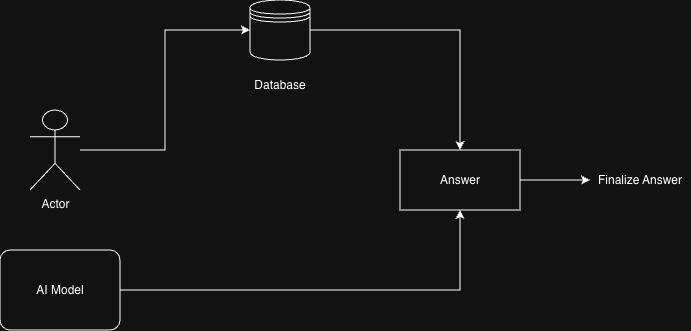

The diagram above was exported from draw.io. Its source (the exported page's mxGraphModel, read from the mxfile embedded in the PNG):
<mxGraphModel dx="891" dy="570" grid="1" gridSize="10" guides="1" tooltips="1" connect="1" arrows="1" fold="1" page="1" pageScale="1" pageWidth="850" pageHeight="1100" math="0" shadow="0">
  <root>
    <mxCell id="0" />
    <mxCell id="1" parent="0" />
    <mxCell id="pezwk5Lx_rlpASjVEl5c-6" style="edgeStyle=orthogonalEdgeStyle;rounded=0;orthogonalLoop=1;jettySize=auto;html=1;entryX=0;entryY=0.5;entryDx=0;entryDy=0;" edge="1" parent="1" source="pezwk5Lx_rlpASjVEl5c-1" target="pezwk5Lx_rlpASjVEl5c-4">
      <mxGeometry relative="1" as="geometry" />
    </mxCell>
    <mxCell id="pezwk5Lx_rlpASjVEl5c-1" value="Actor" style="shape=umlActor;verticalLabelPosition=bottom;verticalAlign=top;html=1;outlineConnect=0;" vertex="1" parent="1">
      <mxGeometry x="80" y="370" width="50" height="80" as="geometry" />
    </mxCell>
    <mxCell id="pezwk5Lx_rlpASjVEl5c-9" style="edgeStyle=orthogonalEdgeStyle;rounded=0;orthogonalLoop=1;jettySize=auto;html=1;" edge="1" parent="1" source="pezwk5Lx_rlpASjVEl5c-4">
      <mxGeometry relative="1" as="geometry">
        <mxPoint x="510" y="410" as="targetPoint" />
      </mxGeometry>
    </mxCell>
    <mxCell id="pezwk5Lx_rlpASjVEl5c-4" value="" style="shape=datastore;whiteSpace=wrap;html=1;" vertex="1" parent="1">
      <mxGeometry x="300" y="260" width="60" height="60" as="geometry" />
    </mxCell>
    <mxCell id="pezwk5Lx_rlpASjVEl5c-5" value="Database" style="text;html=1;whiteSpace=wrap;strokeColor=none;fillColor=none;align=center;verticalAlign=middle;rounded=0;" vertex="1" parent="1">
      <mxGeometry x="300" y="330" width="60" height="30" as="geometry" />
    </mxCell>
    <mxCell id="pezwk5Lx_rlpASjVEl5c-11" style="edgeStyle=orthogonalEdgeStyle;rounded=0;orthogonalLoop=1;jettySize=auto;html=1;entryX=0.5;entryY=1;entryDx=0;entryDy=0;" edge="1" parent="1" source="pezwk5Lx_rlpASjVEl5c-8" target="pezwk5Lx_rlpASjVEl5c-10">
      <mxGeometry relative="1" as="geometry" />
    </mxCell>
    <mxCell id="pezwk5Lx_rlpASjVEl5c-8" value="AI Model" style="points=[[0.25,0,0],[0.5,0,0],[0.75,0,0],[1,0.25,0],[1,0.5,0],[1,0.75,0],[0.75,1,0],[0.5,1,0],[0.25,1,0],[0,0.75,0],[0,0.5,0],[0,0.25,0]];shape=mxgraph.bpmn.task2;whiteSpace=wrap;rectStyle=rounded;size=10;html=1;container=1;expand=0;collapsible=0;taskMarker=abstract;" vertex="1" parent="1">
      <mxGeometry x="50" y="510" width="120" height="80" as="geometry" />
    </mxCell>
    <mxCell id="pezwk5Lx_rlpASjVEl5c-14" style="edgeStyle=orthogonalEdgeStyle;rounded=0;orthogonalLoop=1;jettySize=auto;html=1;" edge="1" parent="1" source="pezwk5Lx_rlpASjVEl5c-10">
      <mxGeometry relative="1" as="geometry">
        <mxPoint x="640" y="440" as="targetPoint" />
      </mxGeometry>
    </mxCell>
    <mxCell id="pezwk5Lx_rlpASjVEl5c-10" value="Answer" style="whiteSpace=wrap;html=1;" vertex="1" parent="1">
      <mxGeometry x="450" y="410" width="120" height="60" as="geometry" />
    </mxCell>
    <mxCell id="pezwk5Lx_rlpASjVEl5c-16" value="Finalize Answer" style="text;html=1;whiteSpace=wrap;strokeColor=none;fillColor=none;align=center;verticalAlign=middle;rounded=0;" vertex="1" parent="1">
      <mxGeometry x="640" y="425" width="100" height="30" as="geometry" />
    </mxCell>
  </root>
</mxGraphModel>